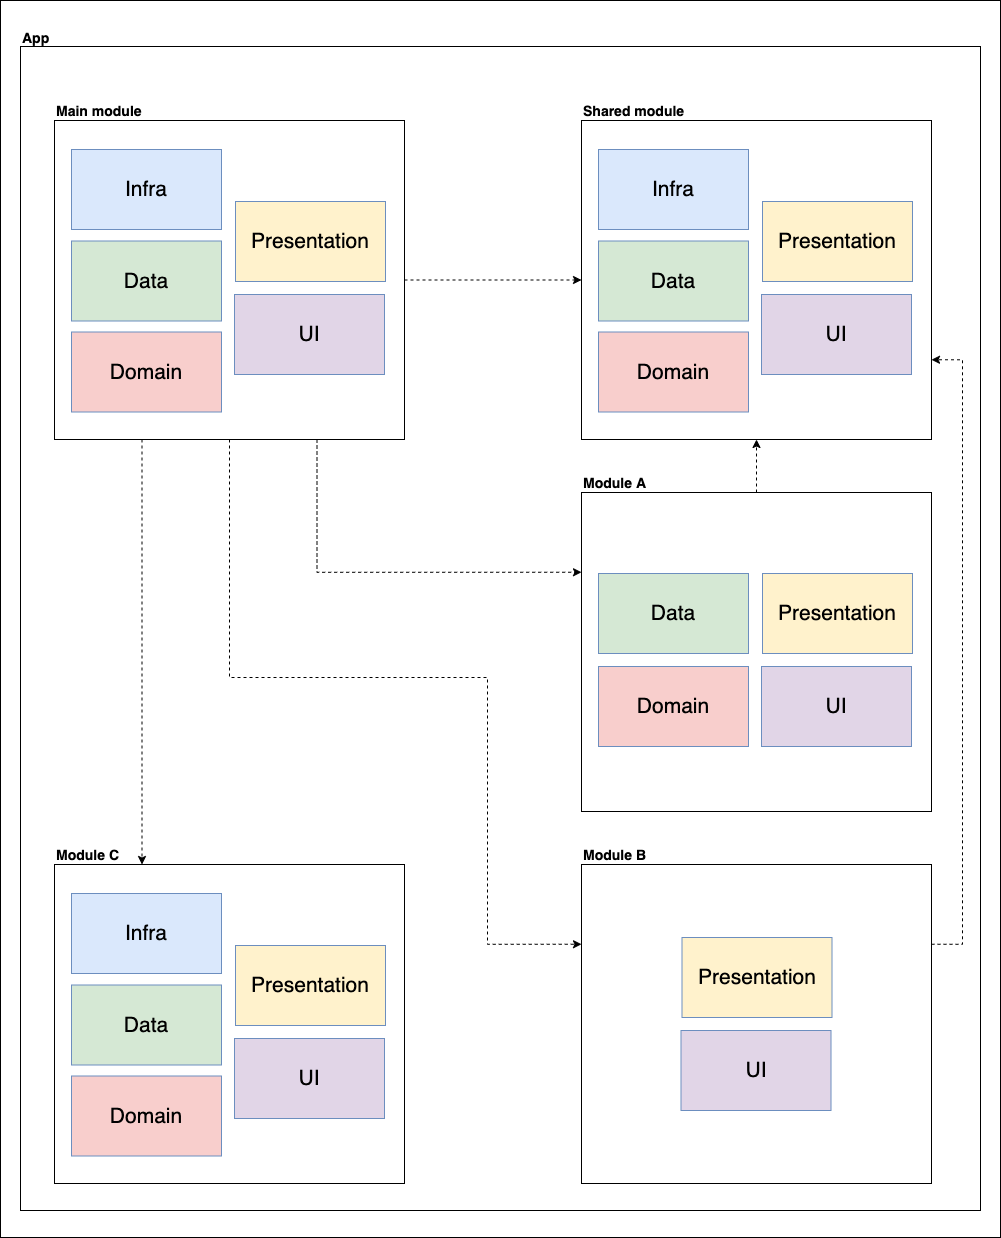

The diagram above was exported from draw.io. Its source (the exported page's mxGraphModel, read from the mxfile embedded in the PNG):
<mxGraphModel dx="3310" dy="857" grid="0" gridSize="10" guides="1" tooltips="1" connect="1" arrows="1" fold="1" page="1" pageScale="1" pageWidth="1000" pageHeight="1240" background="#ffffff" math="0" shadow="0">
  <root>
    <mxCell id="0" />
    <mxCell id="1" parent="0" />
    <mxCell id="VZN-Je1vc6PknB6ZXeEd-1" value="" style="rounded=0;whiteSpace=wrap;html=1;" parent="1" vertex="1">
      <mxGeometry x="-2000" width="1000" height="1237" as="geometry" />
    </mxCell>
    <mxCell id="YJlbv2pJ8S9OL0mPpBrX-24" value="" style="group" vertex="1" connectable="0" parent="1">
      <mxGeometry x="-1980" y="27" width="960" height="1183" as="geometry" />
    </mxCell>
    <mxCell id="VZN-Je1vc6PknB6ZXeEd-158" value="" style="rounded=0;whiteSpace=wrap;html=1;" parent="YJlbv2pJ8S9OL0mPpBrX-24" vertex="1">
      <mxGeometry y="19" width="960" height="1164" as="geometry" />
    </mxCell>
    <mxCell id="VZN-Je1vc6PknB6ZXeEd-186" value="" style="group" parent="YJlbv2pJ8S9OL0mPpBrX-24" vertex="1" connectable="0">
      <mxGeometry x="34" y="817" width="350" height="339" as="geometry" />
    </mxCell>
    <mxCell id="VZN-Je1vc6PknB6ZXeEd-187" value="" style="rounded=0;whiteSpace=wrap;html=1;" parent="VZN-Je1vc6PknB6ZXeEd-186" vertex="1">
      <mxGeometry y="20" width="350" height="319" as="geometry" />
    </mxCell>
    <mxCell id="VZN-Je1vc6PknB6ZXeEd-188" value="Module C" style="text;html=1;strokeColor=none;fillColor=none;align=left;verticalAlign=middle;whiteSpace=wrap;rounded=0;fontStyle=1;fontSize=14;" parent="VZN-Je1vc6PknB6ZXeEd-186" vertex="1">
      <mxGeometry width="73" height="20" as="geometry" />
    </mxCell>
    <mxCell id="VZN-Je1vc6PknB6ZXeEd-189" value="" style="group" parent="VZN-Je1vc6PknB6ZXeEd-186" vertex="1" connectable="0">
      <mxGeometry x="17" y="49" width="314" height="262.5" as="geometry" />
    </mxCell>
    <mxCell id="VZN-Je1vc6PknB6ZXeEd-190" value="" style="group" parent="VZN-Je1vc6PknB6ZXeEd-189" vertex="1" connectable="0">
      <mxGeometry y="91.5" width="150" height="80" as="geometry" />
    </mxCell>
    <mxCell id="VZN-Je1vc6PknB6ZXeEd-191" value="" style="rounded=0;whiteSpace=wrap;html=1;strokeColor=#6c8ebf;fillColor=#D5E8D4;" parent="VZN-Je1vc6PknB6ZXeEd-190" vertex="1">
      <mxGeometry width="150" height="80" as="geometry" />
    </mxCell>
    <mxCell id="VZN-Je1vc6PknB6ZXeEd-192" value="Data" style="text;html=1;strokeColor=none;fillColor=none;align=center;verticalAlign=middle;whiteSpace=wrap;rounded=0;fontSize=21;" parent="VZN-Je1vc6PknB6ZXeEd-190" vertex="1">
      <mxGeometry x="55" y="30" width="40" height="20" as="geometry" />
    </mxCell>
    <mxCell id="VZN-Je1vc6PknB6ZXeEd-193" value="" style="group" parent="VZN-Je1vc6PknB6ZXeEd-189" vertex="1" connectable="0">
      <mxGeometry width="150" height="80" as="geometry" />
    </mxCell>
    <mxCell id="VZN-Je1vc6PknB6ZXeEd-194" value="" style="rounded=0;whiteSpace=wrap;html=1;fillColor=#dae8fc;strokeColor=#6c8ebf;" parent="VZN-Je1vc6PknB6ZXeEd-193" vertex="1">
      <mxGeometry width="150" height="80" as="geometry" />
    </mxCell>
    <mxCell id="VZN-Je1vc6PknB6ZXeEd-195" value="Infra" style="text;html=1;strokeColor=none;fillColor=none;align=center;verticalAlign=middle;whiteSpace=wrap;rounded=0;fontSize=21;" parent="VZN-Je1vc6PknB6ZXeEd-193" vertex="1">
      <mxGeometry x="55" y="30" width="40" height="20" as="geometry" />
    </mxCell>
    <mxCell id="VZN-Je1vc6PknB6ZXeEd-196" value="" style="group" parent="VZN-Je1vc6PknB6ZXeEd-189" vertex="1" connectable="0">
      <mxGeometry y="182.5" width="150" height="80" as="geometry" />
    </mxCell>
    <mxCell id="VZN-Je1vc6PknB6ZXeEd-197" value="" style="rounded=0;whiteSpace=wrap;html=1;strokeColor=#6c8ebf;fillColor=#F8CECC;" parent="VZN-Je1vc6PknB6ZXeEd-196" vertex="1">
      <mxGeometry width="150" height="80" as="geometry" />
    </mxCell>
    <mxCell id="VZN-Je1vc6PknB6ZXeEd-198" value="Domain" style="text;html=1;strokeColor=none;fillColor=none;align=center;verticalAlign=middle;whiteSpace=wrap;rounded=0;fontSize=21;" parent="VZN-Je1vc6PknB6ZXeEd-196" vertex="1">
      <mxGeometry x="55" y="30" width="40" height="20" as="geometry" />
    </mxCell>
    <mxCell id="VZN-Je1vc6PknB6ZXeEd-199" value="" style="group" parent="VZN-Je1vc6PknB6ZXeEd-189" vertex="1" connectable="0">
      <mxGeometry x="164" y="52" width="150" height="80" as="geometry" />
    </mxCell>
    <mxCell id="VZN-Je1vc6PknB6ZXeEd-200" value="" style="rounded=0;whiteSpace=wrap;html=1;strokeColor=#6c8ebf;fillColor=#FFF2CC;" parent="VZN-Je1vc6PknB6ZXeEd-199" vertex="1">
      <mxGeometry width="150" height="80" as="geometry" />
    </mxCell>
    <mxCell id="VZN-Je1vc6PknB6ZXeEd-201" value="Presentation" style="text;html=1;strokeColor=none;fillColor=none;align=center;verticalAlign=middle;whiteSpace=wrap;rounded=0;fontSize=21;" parent="VZN-Je1vc6PknB6ZXeEd-199" vertex="1">
      <mxGeometry x="55" y="30" width="40" height="20" as="geometry" />
    </mxCell>
    <mxCell id="VZN-Je1vc6PknB6ZXeEd-202" value="" style="group" parent="VZN-Je1vc6PknB6ZXeEd-189" vertex="1" connectable="0">
      <mxGeometry x="163" y="145" width="150" height="80" as="geometry" />
    </mxCell>
    <mxCell id="VZN-Je1vc6PknB6ZXeEd-203" value="" style="rounded=0;whiteSpace=wrap;html=1;strokeColor=#6c8ebf;fillColor=#E1D5E7;" parent="VZN-Je1vc6PknB6ZXeEd-202" vertex="1">
      <mxGeometry width="150" height="80" as="geometry" />
    </mxCell>
    <mxCell id="VZN-Je1vc6PknB6ZXeEd-204" value="UI" style="text;html=1;strokeColor=none;fillColor=none;align=center;verticalAlign=middle;whiteSpace=wrap;rounded=0;fontSize=21;" parent="VZN-Je1vc6PknB6ZXeEd-202" vertex="1">
      <mxGeometry x="55" y="30" width="40" height="20" as="geometry" />
    </mxCell>
    <mxCell id="VZN-Je1vc6PknB6ZXeEd-206" value="" style="group" parent="YJlbv2pJ8S9OL0mPpBrX-24" vertex="1" connectable="0">
      <mxGeometry x="561" y="445" width="350" height="339" as="geometry" />
    </mxCell>
    <mxCell id="VZN-Je1vc6PknB6ZXeEd-138" value="" style="rounded=0;whiteSpace=wrap;html=1;" parent="VZN-Je1vc6PknB6ZXeEd-206" vertex="1">
      <mxGeometry y="20" width="350" height="319" as="geometry" />
    </mxCell>
    <mxCell id="VZN-Je1vc6PknB6ZXeEd-139" value="Module A" style="text;html=1;strokeColor=none;fillColor=none;align=left;verticalAlign=middle;whiteSpace=wrap;rounded=0;fontStyle=1;fontSize=14;" parent="VZN-Je1vc6PknB6ZXeEd-206" vertex="1">
      <mxGeometry width="120" height="20" as="geometry" />
    </mxCell>
    <mxCell id="VZN-Je1vc6PknB6ZXeEd-141" value="" style="group" parent="VZN-Je1vc6PknB6ZXeEd-206" vertex="1" connectable="0">
      <mxGeometry x="17" y="101" width="150" height="80" as="geometry" />
    </mxCell>
    <mxCell id="VZN-Je1vc6PknB6ZXeEd-142" value="" style="rounded=0;whiteSpace=wrap;html=1;strokeColor=#6c8ebf;fillColor=#D5E8D4;" parent="VZN-Je1vc6PknB6ZXeEd-141" vertex="1">
      <mxGeometry width="150" height="80" as="geometry" />
    </mxCell>
    <mxCell id="VZN-Je1vc6PknB6ZXeEd-143" value="Data" style="text;html=1;strokeColor=none;fillColor=none;align=center;verticalAlign=middle;whiteSpace=wrap;rounded=0;fontSize=21;" parent="VZN-Je1vc6PknB6ZXeEd-141" vertex="1">
      <mxGeometry x="55" y="30" width="40" height="20" as="geometry" />
    </mxCell>
    <mxCell id="VZN-Je1vc6PknB6ZXeEd-147" value="" style="group" parent="VZN-Je1vc6PknB6ZXeEd-206" vertex="1" connectable="0">
      <mxGeometry x="17" y="194" width="150" height="80" as="geometry" />
    </mxCell>
    <mxCell id="VZN-Je1vc6PknB6ZXeEd-148" value="" style="rounded=0;whiteSpace=wrap;html=1;strokeColor=#6c8ebf;fillColor=#F8CECC;" parent="VZN-Je1vc6PknB6ZXeEd-147" vertex="1">
      <mxGeometry width="150" height="80" as="geometry" />
    </mxCell>
    <mxCell id="VZN-Je1vc6PknB6ZXeEd-149" value="Domain" style="text;html=1;strokeColor=none;fillColor=none;align=center;verticalAlign=middle;whiteSpace=wrap;rounded=0;fontSize=21;" parent="VZN-Je1vc6PknB6ZXeEd-147" vertex="1">
      <mxGeometry x="55" y="30" width="40" height="20" as="geometry" />
    </mxCell>
    <mxCell id="VZN-Je1vc6PknB6ZXeEd-150" value="" style="group" parent="VZN-Je1vc6PknB6ZXeEd-206" vertex="1" connectable="0">
      <mxGeometry x="181" y="101" width="150" height="80" as="geometry" />
    </mxCell>
    <mxCell id="VZN-Je1vc6PknB6ZXeEd-151" value="" style="rounded=0;whiteSpace=wrap;html=1;strokeColor=#6c8ebf;fillColor=#FFF2CC;" parent="VZN-Je1vc6PknB6ZXeEd-150" vertex="1">
      <mxGeometry width="150" height="80" as="geometry" />
    </mxCell>
    <mxCell id="VZN-Je1vc6PknB6ZXeEd-152" value="Presentation" style="text;html=1;strokeColor=none;fillColor=none;align=center;verticalAlign=middle;whiteSpace=wrap;rounded=0;fontSize=21;" parent="VZN-Je1vc6PknB6ZXeEd-150" vertex="1">
      <mxGeometry x="55" y="30" width="40" height="20" as="geometry" />
    </mxCell>
    <mxCell id="VZN-Je1vc6PknB6ZXeEd-153" value="" style="group" parent="VZN-Je1vc6PknB6ZXeEd-206" vertex="1" connectable="0">
      <mxGeometry x="180" y="194" width="150" height="80" as="geometry" />
    </mxCell>
    <mxCell id="VZN-Je1vc6PknB6ZXeEd-154" value="" style="rounded=0;whiteSpace=wrap;html=1;strokeColor=#6c8ebf;fillColor=#E1D5E7;" parent="VZN-Je1vc6PknB6ZXeEd-153" vertex="1">
      <mxGeometry width="150" height="80" as="geometry" />
    </mxCell>
    <mxCell id="VZN-Je1vc6PknB6ZXeEd-155" value="UI" style="text;html=1;strokeColor=none;fillColor=none;align=center;verticalAlign=middle;whiteSpace=wrap;rounded=0;fontSize=21;" parent="VZN-Je1vc6PknB6ZXeEd-153" vertex="1">
      <mxGeometry x="55" y="30" width="40" height="20" as="geometry" />
    </mxCell>
    <mxCell id="VZN-Je1vc6PknB6ZXeEd-208" value="" style="group" parent="YJlbv2pJ8S9OL0mPpBrX-24" vertex="1" connectable="0">
      <mxGeometry x="561" y="817" width="350" height="339" as="geometry" />
    </mxCell>
    <mxCell id="VZN-Je1vc6PknB6ZXeEd-168" value="" style="rounded=0;whiteSpace=wrap;html=1;" parent="VZN-Je1vc6PknB6ZXeEd-208" vertex="1">
      <mxGeometry y="20" width="350" height="319" as="geometry" />
    </mxCell>
    <mxCell id="VZN-Je1vc6PknB6ZXeEd-169" value="Module B" style="text;html=1;strokeColor=none;fillColor=none;align=left;verticalAlign=middle;whiteSpace=wrap;rounded=0;fontStyle=1;fontSize=14;" parent="VZN-Je1vc6PknB6ZXeEd-208" vertex="1">
      <mxGeometry width="120" height="20" as="geometry" />
    </mxCell>
    <mxCell id="VZN-Je1vc6PknB6ZXeEd-207" value="" style="group" parent="VZN-Je1vc6PknB6ZXeEd-208" vertex="1" connectable="0">
      <mxGeometry x="99.5" y="93" width="151" height="173" as="geometry" />
    </mxCell>
    <mxCell id="VZN-Je1vc6PknB6ZXeEd-180" value="" style="group" parent="VZN-Je1vc6PknB6ZXeEd-207" vertex="1" connectable="0">
      <mxGeometry x="1" width="150" height="80" as="geometry" />
    </mxCell>
    <mxCell id="VZN-Je1vc6PknB6ZXeEd-181" value="" style="rounded=0;whiteSpace=wrap;html=1;strokeColor=#6c8ebf;fillColor=#FFF2CC;" parent="VZN-Je1vc6PknB6ZXeEd-180" vertex="1">
      <mxGeometry width="150" height="80" as="geometry" />
    </mxCell>
    <mxCell id="VZN-Je1vc6PknB6ZXeEd-182" value="Presentation" style="text;html=1;strokeColor=none;fillColor=none;align=center;verticalAlign=middle;whiteSpace=wrap;rounded=0;fontSize=21;" parent="VZN-Je1vc6PknB6ZXeEd-180" vertex="1">
      <mxGeometry x="55" y="30" width="40" height="20" as="geometry" />
    </mxCell>
    <mxCell id="VZN-Je1vc6PknB6ZXeEd-183" value="" style="group" parent="VZN-Je1vc6PknB6ZXeEd-207" vertex="1" connectable="0">
      <mxGeometry y="93" width="150" height="80" as="geometry" />
    </mxCell>
    <mxCell id="VZN-Je1vc6PknB6ZXeEd-184" value="" style="rounded=0;whiteSpace=wrap;html=1;strokeColor=#6c8ebf;fillColor=#E1D5E7;" parent="VZN-Je1vc6PknB6ZXeEd-183" vertex="1">
      <mxGeometry width="150" height="80" as="geometry" />
    </mxCell>
    <mxCell id="VZN-Je1vc6PknB6ZXeEd-185" value="UI" style="text;html=1;strokeColor=none;fillColor=none;align=center;verticalAlign=middle;whiteSpace=wrap;rounded=0;fontSize=21;" parent="VZN-Je1vc6PknB6ZXeEd-183" vertex="1">
      <mxGeometry x="55" y="30" width="40" height="20" as="geometry" />
    </mxCell>
    <mxCell id="VZN-Je1vc6PknB6ZXeEd-2" value="App" style="text;html=1;strokeColor=none;fillColor=none;align=left;verticalAlign=middle;whiteSpace=wrap;rounded=0;fontStyle=1;fontSize=14;" parent="YJlbv2pJ8S9OL0mPpBrX-24" vertex="1">
      <mxGeometry width="40" height="20" as="geometry" />
    </mxCell>
    <mxCell id="YJlbv2pJ8S9OL0mPpBrX-4" value="" style="group" vertex="1" connectable="0" parent="YJlbv2pJ8S9OL0mPpBrX-24">
      <mxGeometry x="561" y="73" width="350" height="339" as="geometry" />
    </mxCell>
    <mxCell id="VZN-Je1vc6PknB6ZXeEd-3" value="" style="rounded=0;whiteSpace=wrap;html=1;container=0;" parent="YJlbv2pJ8S9OL0mPpBrX-4" vertex="1">
      <mxGeometry y="20" width="350" height="319" as="geometry" />
    </mxCell>
    <mxCell id="VZN-Je1vc6PknB6ZXeEd-4" value="Shared module" style="text;html=1;strokeColor=none;fillColor=none;align=left;verticalAlign=middle;whiteSpace=wrap;rounded=0;fontStyle=1;fontSize=14;container=0;" parent="YJlbv2pJ8S9OL0mPpBrX-4" vertex="1">
      <mxGeometry width="136" height="20" as="geometry" />
    </mxCell>
    <mxCell id="VZN-Je1vc6PknB6ZXeEd-118" value="" style="rounded=0;whiteSpace=wrap;html=1;strokeColor=#6c8ebf;fillColor=#D5E8D4;container=0;" parent="YJlbv2pJ8S9OL0mPpBrX-4" vertex="1">
      <mxGeometry x="17" y="140.5" width="150" height="80" as="geometry" />
    </mxCell>
    <mxCell id="VZN-Je1vc6PknB6ZXeEd-119" value="Data" style="text;html=1;strokeColor=none;fillColor=none;align=center;verticalAlign=middle;whiteSpace=wrap;rounded=0;fontSize=21;container=0;" parent="YJlbv2pJ8S9OL0mPpBrX-4" vertex="1">
      <mxGeometry x="72" y="170.5" width="40" height="20" as="geometry" />
    </mxCell>
    <mxCell id="VZN-Je1vc6PknB6ZXeEd-121" value="" style="rounded=0;whiteSpace=wrap;html=1;fillColor=#dae8fc;strokeColor=#6c8ebf;container=0;" parent="YJlbv2pJ8S9OL0mPpBrX-4" vertex="1">
      <mxGeometry x="17" y="49" width="150" height="80" as="geometry" />
    </mxCell>
    <mxCell id="VZN-Je1vc6PknB6ZXeEd-122" value="Infra" style="text;html=1;strokeColor=none;fillColor=none;align=center;verticalAlign=middle;whiteSpace=wrap;rounded=0;fontSize=21;container=0;" parent="YJlbv2pJ8S9OL0mPpBrX-4" vertex="1">
      <mxGeometry x="72" y="79" width="40" height="20" as="geometry" />
    </mxCell>
    <mxCell id="VZN-Je1vc6PknB6ZXeEd-124" value="" style="rounded=0;whiteSpace=wrap;html=1;strokeColor=#6c8ebf;fillColor=#F8CECC;container=0;" parent="YJlbv2pJ8S9OL0mPpBrX-4" vertex="1">
      <mxGeometry x="17" y="231.5" width="150" height="80" as="geometry" />
    </mxCell>
    <mxCell id="VZN-Je1vc6PknB6ZXeEd-125" value="Domain" style="text;html=1;strokeColor=none;fillColor=none;align=center;verticalAlign=middle;whiteSpace=wrap;rounded=0;fontSize=21;container=0;" parent="YJlbv2pJ8S9OL0mPpBrX-4" vertex="1">
      <mxGeometry x="72" y="261.5" width="40" height="20" as="geometry" />
    </mxCell>
    <mxCell id="VZN-Je1vc6PknB6ZXeEd-127" value="" style="rounded=0;whiteSpace=wrap;html=1;strokeColor=#6c8ebf;fillColor=#FFF2CC;container=0;" parent="YJlbv2pJ8S9OL0mPpBrX-4" vertex="1">
      <mxGeometry x="181" y="101" width="150" height="80" as="geometry" />
    </mxCell>
    <mxCell id="VZN-Je1vc6PknB6ZXeEd-128" value="Presentation" style="text;html=1;strokeColor=none;fillColor=none;align=center;verticalAlign=middle;whiteSpace=wrap;rounded=0;fontSize=21;container=0;" parent="YJlbv2pJ8S9OL0mPpBrX-4" vertex="1">
      <mxGeometry x="236" y="131" width="40" height="20" as="geometry" />
    </mxCell>
    <mxCell id="VZN-Je1vc6PknB6ZXeEd-130" value="" style="rounded=0;whiteSpace=wrap;html=1;strokeColor=#6c8ebf;fillColor=#E1D5E7;container=0;" parent="YJlbv2pJ8S9OL0mPpBrX-4" vertex="1">
      <mxGeometry x="180" y="194" width="150" height="80" as="geometry" />
    </mxCell>
    <mxCell id="VZN-Je1vc6PknB6ZXeEd-131" value="UI" style="text;html=1;strokeColor=none;fillColor=none;align=center;verticalAlign=middle;whiteSpace=wrap;rounded=0;fontSize=21;container=0;" parent="YJlbv2pJ8S9OL0mPpBrX-4" vertex="1">
      <mxGeometry x="235" y="224" width="40" height="20" as="geometry" />
    </mxCell>
    <mxCell id="YJlbv2pJ8S9OL0mPpBrX-5" value="" style="group" vertex="1" connectable="0" parent="YJlbv2pJ8S9OL0mPpBrX-24">
      <mxGeometry x="34" y="73" width="350" height="339" as="geometry" />
    </mxCell>
    <mxCell id="YJlbv2pJ8S9OL0mPpBrX-6" value="" style="rounded=0;whiteSpace=wrap;html=1;container=0;" vertex="1" parent="YJlbv2pJ8S9OL0mPpBrX-5">
      <mxGeometry y="20" width="350" height="319" as="geometry" />
    </mxCell>
    <mxCell id="YJlbv2pJ8S9OL0mPpBrX-7" value="Main module" style="text;html=1;strokeColor=none;fillColor=none;align=left;verticalAlign=middle;whiteSpace=wrap;rounded=0;fontStyle=1;fontSize=14;container=0;" vertex="1" parent="YJlbv2pJ8S9OL0mPpBrX-5">
      <mxGeometry width="136" height="20" as="geometry" />
    </mxCell>
    <mxCell id="YJlbv2pJ8S9OL0mPpBrX-8" value="" style="rounded=0;whiteSpace=wrap;html=1;strokeColor=#6c8ebf;fillColor=#D5E8D4;container=0;" vertex="1" parent="YJlbv2pJ8S9OL0mPpBrX-5">
      <mxGeometry x="17" y="140.5" width="150" height="80" as="geometry" />
    </mxCell>
    <mxCell id="YJlbv2pJ8S9OL0mPpBrX-9" value="Data" style="text;html=1;strokeColor=none;fillColor=none;align=center;verticalAlign=middle;whiteSpace=wrap;rounded=0;fontSize=21;container=0;" vertex="1" parent="YJlbv2pJ8S9OL0mPpBrX-5">
      <mxGeometry x="72" y="170.5" width="40" height="20" as="geometry" />
    </mxCell>
    <mxCell id="YJlbv2pJ8S9OL0mPpBrX-10" value="" style="rounded=0;whiteSpace=wrap;html=1;fillColor=#dae8fc;strokeColor=#6c8ebf;container=0;" vertex="1" parent="YJlbv2pJ8S9OL0mPpBrX-5">
      <mxGeometry x="17" y="49" width="150" height="80" as="geometry" />
    </mxCell>
    <mxCell id="YJlbv2pJ8S9OL0mPpBrX-11" value="Infra" style="text;html=1;strokeColor=none;fillColor=none;align=center;verticalAlign=middle;whiteSpace=wrap;rounded=0;fontSize=21;container=0;" vertex="1" parent="YJlbv2pJ8S9OL0mPpBrX-5">
      <mxGeometry x="72" y="79" width="40" height="20" as="geometry" />
    </mxCell>
    <mxCell id="YJlbv2pJ8S9OL0mPpBrX-12" value="" style="rounded=0;whiteSpace=wrap;html=1;strokeColor=#6c8ebf;fillColor=#F8CECC;container=0;" vertex="1" parent="YJlbv2pJ8S9OL0mPpBrX-5">
      <mxGeometry x="17" y="231.5" width="150" height="80" as="geometry" />
    </mxCell>
    <mxCell id="YJlbv2pJ8S9OL0mPpBrX-13" value="Domain" style="text;html=1;strokeColor=none;fillColor=none;align=center;verticalAlign=middle;whiteSpace=wrap;rounded=0;fontSize=21;container=0;" vertex="1" parent="YJlbv2pJ8S9OL0mPpBrX-5">
      <mxGeometry x="72" y="261.5" width="40" height="20" as="geometry" />
    </mxCell>
    <mxCell id="YJlbv2pJ8S9OL0mPpBrX-14" value="" style="rounded=0;whiteSpace=wrap;html=1;strokeColor=#6c8ebf;fillColor=#FFF2CC;container=0;" vertex="1" parent="YJlbv2pJ8S9OL0mPpBrX-5">
      <mxGeometry x="181" y="101" width="150" height="80" as="geometry" />
    </mxCell>
    <mxCell id="YJlbv2pJ8S9OL0mPpBrX-15" value="Presentation" style="text;html=1;strokeColor=none;fillColor=none;align=center;verticalAlign=middle;whiteSpace=wrap;rounded=0;fontSize=21;container=0;" vertex="1" parent="YJlbv2pJ8S9OL0mPpBrX-5">
      <mxGeometry x="236" y="131" width="40" height="20" as="geometry" />
    </mxCell>
    <mxCell id="YJlbv2pJ8S9OL0mPpBrX-16" value="" style="rounded=0;whiteSpace=wrap;html=1;strokeColor=#6c8ebf;fillColor=#E1D5E7;container=0;" vertex="1" parent="YJlbv2pJ8S9OL0mPpBrX-5">
      <mxGeometry x="180" y="194" width="150" height="80" as="geometry" />
    </mxCell>
    <mxCell id="YJlbv2pJ8S9OL0mPpBrX-17" value="UI" style="text;html=1;strokeColor=none;fillColor=none;align=center;verticalAlign=middle;whiteSpace=wrap;rounded=0;fontSize=21;container=0;" vertex="1" parent="YJlbv2pJ8S9OL0mPpBrX-5">
      <mxGeometry x="235" y="224" width="40" height="20" as="geometry" />
    </mxCell>
    <mxCell id="YJlbv2pJ8S9OL0mPpBrX-18" style="edgeStyle=orthogonalEdgeStyle;rounded=0;orthogonalLoop=1;jettySize=auto;html=1;entryX=0;entryY=0.5;entryDx=0;entryDy=0;dashed=1;" edge="1" parent="YJlbv2pJ8S9OL0mPpBrX-24" source="YJlbv2pJ8S9OL0mPpBrX-6" target="VZN-Je1vc6PknB6ZXeEd-3">
      <mxGeometry relative="1" as="geometry" />
    </mxCell>
    <mxCell id="YJlbv2pJ8S9OL0mPpBrX-19" style="edgeStyle=orthogonalEdgeStyle;rounded=0;orthogonalLoop=1;jettySize=auto;html=1;entryX=0;entryY=0.25;entryDx=0;entryDy=0;dashed=1;exitX=0.75;exitY=1;exitDx=0;exitDy=0;" edge="1" parent="YJlbv2pJ8S9OL0mPpBrX-24" source="YJlbv2pJ8S9OL0mPpBrX-6" target="VZN-Je1vc6PknB6ZXeEd-138">
      <mxGeometry relative="1" as="geometry" />
    </mxCell>
    <mxCell id="YJlbv2pJ8S9OL0mPpBrX-20" style="edgeStyle=orthogonalEdgeStyle;rounded=0;orthogonalLoop=1;jettySize=auto;html=1;entryX=0;entryY=0.25;entryDx=0;entryDy=0;dashed=1;exitX=0.5;exitY=1;exitDx=0;exitDy=0;" edge="1" parent="YJlbv2pJ8S9OL0mPpBrX-24" source="YJlbv2pJ8S9OL0mPpBrX-6" target="VZN-Je1vc6PknB6ZXeEd-168">
      <mxGeometry relative="1" as="geometry">
        <Array as="points">
          <mxPoint x="209" y="650" />
          <mxPoint x="467" y="650" />
          <mxPoint x="467" y="917" />
        </Array>
      </mxGeometry>
    </mxCell>
    <mxCell id="YJlbv2pJ8S9OL0mPpBrX-21" style="edgeStyle=orthogonalEdgeStyle;rounded=0;orthogonalLoop=1;jettySize=auto;html=1;exitX=0.25;exitY=1;exitDx=0;exitDy=0;entryX=0.25;entryY=0;entryDx=0;entryDy=0;dashed=1;" edge="1" parent="YJlbv2pJ8S9OL0mPpBrX-24" source="YJlbv2pJ8S9OL0mPpBrX-6" target="VZN-Je1vc6PknB6ZXeEd-187">
      <mxGeometry relative="1" as="geometry" />
    </mxCell>
    <mxCell id="YJlbv2pJ8S9OL0mPpBrX-22" style="edgeStyle=orthogonalEdgeStyle;rounded=0;orthogonalLoop=1;jettySize=auto;html=1;entryX=0.5;entryY=1;entryDx=0;entryDy=0;dashed=1;" edge="1" parent="YJlbv2pJ8S9OL0mPpBrX-24" source="VZN-Je1vc6PknB6ZXeEd-138" target="VZN-Je1vc6PknB6ZXeEd-3">
      <mxGeometry relative="1" as="geometry" />
    </mxCell>
    <mxCell id="YJlbv2pJ8S9OL0mPpBrX-23" style="edgeStyle=orthogonalEdgeStyle;rounded=0;orthogonalLoop=1;jettySize=auto;html=1;entryX=1;entryY=0.75;entryDx=0;entryDy=0;dashed=1;exitX=1;exitY=0.25;exitDx=0;exitDy=0;" edge="1" parent="YJlbv2pJ8S9OL0mPpBrX-24" source="VZN-Je1vc6PknB6ZXeEd-168" target="VZN-Je1vc6PknB6ZXeEd-3">
      <mxGeometry relative="1" as="geometry">
        <Array as="points">
          <mxPoint x="942" y="917" />
          <mxPoint x="942" y="332" />
        </Array>
      </mxGeometry>
    </mxCell>
  </root>
</mxGraphModel>